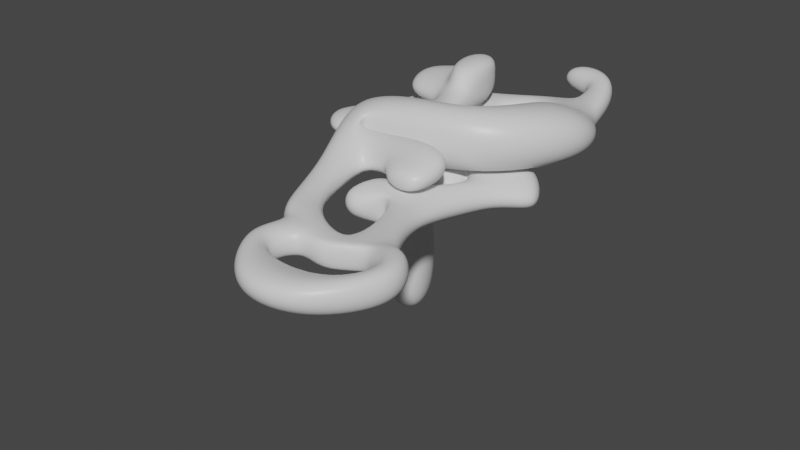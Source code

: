 # Source: cave.blend  (saved by Blender 2.93.21; exported with 4.5.12 LTS)
import bpy
from mathutils import Matrix  # noqa: F401  (used for matrix-valued properties, if any)

bpy.ops.wm.read_factory_settings(use_empty=True)
scene = bpy.context.scene
scene.name = 'Scene'

# ---- collections
col_collection = bpy.data.collections.new('Collection'); scene.collection.children.link(col_collection)

# ---- materials (node trees are filled in below, after node groups)
mat_material = bpy.data.materials.new('Material')
mat_material.alpha_threshold = 0.0
mat_material.use_transparent_shadow = False
mat_material.line_color = (0.0, 0.0, 0.0, 1.0)

# ---- material node trees
mat_material.use_nodes = True; mat_material.node_tree.nodes.clear()
_N = mat_material.node_tree.nodes; _L = mat_material.node_tree.links
n0 = _N.new('ShaderNodeOutputMaterial'); n0.name = 'Material Output'; n0.location = (300, 300)
n1 = _N.new('ShaderNodeBsdfPrincipled'); n1.name = 'Principled BSDF'; n1.location = (10, 300)
n1.distribution = 'GGX'
n1.subsurface_method = 'BURLEY'
n1.inputs[2].default_value = 0.4
n1.inputs[3].default_value = 1.45
n1.inputs[27].default_value = (0.0, 0.0, 0.0, 1.0)
n1.inputs[28].default_value = 1.0
_L.new(n1.outputs[0], n0.inputs[0])
n0.is_active_output = True

# ---- world
world_world = bpy.data.worlds.new('World'); scene.world = world_world
world_world.use_nodes = True; world_world.node_tree.nodes.clear()
_N = world_world.node_tree.nodes; _L = world_world.node_tree.links
n0 = _N.new('ShaderNodeOutputWorld'); n0.name = 'World Output'; n0.location = (300, 300)
n1 = _N.new('ShaderNodeBackground'); n1.name = 'Background'; n1.location = (10, 300)
n1.inputs[0].default_value = (0.05088, 0.05088, 0.05088, 1.0)
_L.new(n1.outputs[0], n0.inputs[0])
n0.is_active_output = True
world_world.color = (0.05088, 0.05088, 0.05088)
world_world.use_sun_shadow = False
world_world.sun_shadow_jitter_overblur = 0.0

# ---- meshes
me_cube = bpy.data.meshes.new('Cube')
me_cube.from_pydata([(-0.2034, 5.336, 1.126), (-0.2034, 5.336, -0.8743), (2.588, 0.3546, 1.634), (2.588, 0.3546, -0.3662), (-2.572, 6.296, 1.126), (-2.572, 6.296, -0.8743), (0.3563, -1.705, 1.634), (0.3563, -1.705, -0.3662), (1.692, 12.49, -1.145), (-0.561, 11.37, -1.145), (1.692, 12.49, 0.8551), (-0.561, 11.37, 0.8551), (-0.9098, 16.32, -0.9084), (-1.977, 14.03, -0.9084), (-0.9098, 16.32, 1.092), (-1.977, 14.03, 1.092), (-5.151, 15.82, -0.7098), (-5.151, 13.03, -0.7098), (-5.151, 15.82, 1.29), (-5.151, 13.03, 1.29), (-1.051, -3.216, -0.3662), (-1.051, -3.216, 1.634), (1.125, -1.534, 1.634), (1.125, -1.534, -0.3662), (-9.675, 16.78, -0.5145), (-11.58, 14.86, -0.5145), (-9.675, 16.78, 1.486), (-11.58, 14.86, 1.486), (-12.1, 19.26, -0.3337), (-14.48, 18.43, -0.3337), (-12.1, 19.26, 1.666), (-14.48, 18.43, 1.666), (-10.36, 22.9, -0.2706), (-12.1, 24.72, -0.2706), (-10.36, 22.9, 1.729), (-12.1, 24.72, 1.729), (-5.979, 23.59, 0.005953), (-7.054, 25.87, 0.005953), (-5.979, 23.59, 2.006), (-7.054, 25.87, 2.006), (-2.952, 25.27, 0.3439), (-2.517, 27.76, 0.3439), (-2.952, 25.27, 2.344), (-2.517, 27.76, 2.344), (-1.398, 22.67, 0.7582), (2.428, 23.92, 0.7582), (-1.398, 22.67, 2.758), (2.428, 23.92, 2.758), (-1.373, 20.2, 0.5143), (6.115, 19.35, 0.5143), (-1.385, 20.21, 5.434), (6.104, 19.37, 5.434), (-1.505, 13.27, 1.063), (1.749, 10.25, 1.063), (-1.517, 13.28, 5.983), (1.738, 10.26, 5.983), (-12.33, 12.55, 0.6118), (-9.072, 9.532, 0.6118), (-12.34, 12.56, 5.531), (-9.083, 9.546, 5.531), (-8.819, 5.572, 0.5002), (-6.378, 6.214, 0.5002), (-8.819, 5.572, 2.5), (-6.378, 6.214, 2.5), (-6.598, -0.9212, 0.1757), (-5.476, 1.34, 0.1757), (-6.598, -0.9212, 2.176), (-5.476, 1.34, 2.176), (-3.224, 5.155, 1.602), (-2.645, 7.723, 1.463), (-2.645, 7.723, -1.621), (-3.224, 5.155, -1.482), (-6.203, 6.857, 1.602), (-4.954, 9.043, 1.463), (-4.954, 9.043, -1.621), (-6.203, 6.857, -1.482), (5.045, 13.6, 1.037), (5.023, 13.63, -2.235), (1.047, 18.67, 1.333), (1.026, 18.69, -1.939), (-4.807, 4.059, -0.7353), (-4.807, 4.059, 0.8552), (-6.343, 4.937, -0.7353), (-6.343, 4.937, 0.8552), (-0.3519, 10.97, 0.8043), (-0.3519, 10.97, -2.922), (-6.266, 9.306, 1.174), (-6.266, 9.306, -2.552), (-1.929, 17.75, 1.183), (-1.968, 17.74, -0.9249), (-4.575, 17.34, 1.307), (-4.614, 17.33, -0.8011), (-4.712, 20.41, 1.183), (-4.724, 20.38, -0.9249), (-5.518, 17.86, 1.307), (-5.53, 17.82, -0.8011), (-8.612, 19.77, 1.183), (-8.602, 19.73, -0.9249), (-7.925, 17.18, 1.307), (-7.915, 17.14, -0.8011), (-14.76, 12.31, 1.486), (-14.76, 12.31, -0.5145), (-17.65, 15.77, 1.666), (-17.65, 15.77, -0.3337), (-9.693, 18.6, 1.991), (-9.693, 18.6, -0.009048), (-5.314, 19.3, 2.268), (-5.314, 19.3, 0.2675), (-1.743, 28.18, 2.601), (-1.663, 28.11, 0.2055), (1.613, 25.81, 2.84), (1.693, 25.75, 0.4442), (-1.169, 29.53, 3.599), (-1.111, 29.61, 1.203), (0.4134, 31.78, 3.781), (0.4711, 31.87, 1.385), (-4.976, 29.81, 3.599), (-4.953, 29.9, 1.203), (-4.368, 32.49, 3.781), (-4.346, 32.59, 1.385), (-5.398, 14.65, 3.974), (-5.375, 14.64, 2.031), (-7.628, 14.46, 3.851), (-7.605, 14.46, 1.907), (-5.518, 18.8, 3.969), (-5.495, 18.8, 2.026), (-7.748, 18.62, 3.845), (-7.725, 18.61, 1.902), (-6.069, 24.34, 4.66), (-6.016, 24.33, 2.002), (-9.323, 24.12, 4.524), (-9.271, 24.12, 1.866), (-12.54, 18.24, 4.475), (-12.48, 18.23, 1.817), (-13.06, 23.77, 4.451), (-13.01, 23.76, 1.793), (-5.6, 18.8, 5.948), (-8.855, 18.59, 5.812), (-6.122, 24.34, 5.924), (-9.376, 24.12, 5.788), (-7.881, 9.515, 4.35), (-7.873, 9.506, 1.221), (-6.16, 7.395, 2.422), (-6.16, 7.395, 1.15), (-4.04, 10.07, 4.559), (-4.04, 10.05, 1.43), (-4.131, 7.337, 3.425), (-4.131, 7.337, 1.359), (0.1184, 9.927, 4.559), (0.118, 9.916, 1.43), (0.02727, 7.198, 3.425), (0.02727, 7.198, 1.359), (-3.386, 5.925, 2.974), (-3.386, 5.925, 1.392), (-0.8103, 5.839, 2.974), (-0.8103, 5.839, 1.392), (-2.9, -2.451, -0.1856), (-4.749, -1.686, -0.004943), (-2.9, -2.451, 1.814), (-4.749, -1.686, 1.995), (-3.725, -5.261, -0.5256), (-6.15, -4.257, -0.2887), (-3.725, -5.261, 2.098), (-6.15, -4.257, 2.335), (-1.349, -5.212, -1.017), (-2.816, -9.319, -0.2887), (-1.349, -5.212, 1.607), (-2.816, -9.319, 2.335), (2.413, -4.423, -1.017), (2.565, -9.172, -0.2887), (2.413, -4.423, 1.607), (2.565, -9.172, 2.335), (3.825, -3.039, -0.5256), (6.432, -3.347, -0.2887), (3.825, -3.039, 2.098), (6.432, -3.347, 2.335), (2.211, -1.582, -0.5256), (4.439, -0.1934, -0.2887), (2.211, -1.582, 2.098), (4.439, -0.1934, 2.335), (-6.722, 15.68, -2.278), (-6.722, 13.16, -2.278), (-8.733, 16.64, -2.083), (-9.579, 14.99, -2.083), (-4.608, 17.27, -15.14), (-4.608, 8.474, -15.14), (-11.61, 20.62, -14.46), (-14.56, 14.84, -14.46)], [], [(0, 2, 6, 4), (7, 5, 4, 6), (5, 7, 3, 1), (1, 3, 2, 0), (0, 10, 8, 1), (9, 13, 15, 11), (70, 9, 11, 69), (5, 1, 71), (69, 11, 10), (15, 19, 18, 14), (8, 12, 13, 9), (11, 15, 14, 10), (12, 8, 77, 79), (18, 16, 91, 90), (17, 19, 86, 87), (12, 16, 17, 13), (23, 20, 21, 22), (3, 7, 20, 23), (6, 2, 22, 21), (25, 17, 181, 183), (25, 29, 103, 101), (18, 19, 27, 26), (16, 18, 26, 24), (19, 17, 25, 27), (30, 31, 35, 34), (25, 24, 28, 29), (26, 27, 31, 30), (24, 26, 30, 28), (35, 33, 37, 39), (28, 30, 34, 32), (31, 29, 33, 35), (29, 28, 32, 33), (37, 36, 40, 41), (33, 32, 36, 37), (34, 35, 39, 38), (34, 38, 106, 104), (42, 43, 47, 46), (38, 39, 43, 42), (36, 38, 42, 40), (39, 37, 41, 43), (47, 45, 49, 51), (40, 42, 46, 44), (47, 43, 108, 110), (41, 40, 44, 45), (51, 49, 53, 55), (45, 44, 48, 49), (46, 47, 51, 50), (44, 46, 50, 48), (56, 52, 121, 123), (49, 48, 52, 53), (50, 51, 55, 54), (48, 50, 54, 52), (59, 57, 141, 140), (55, 53, 57, 59), (53, 52, 56, 57), (54, 55, 59, 58), (62, 63, 67, 66), (57, 56, 60, 61), (58, 59, 63, 62), (56, 58, 62, 60), (60, 62, 66, 64), (63, 61, 65, 67), (61, 60, 64, 65), (156, 20, 7), (66, 67, 159), (7, 6, 67, 65), (159, 157, 64, 66), (4, 68, 0), (68, 69, 10, 0), (8, 9, 70), (1, 8, 70, 71), (5, 71, 68, 4), (71, 70, 74, 75), (75, 74, 73, 72), (69, 68, 72, 73), (68, 71, 80, 81), (70, 69, 73, 74), (76, 78, 79, 77), (8, 10, 76, 77), (10, 14, 78, 76), (14, 12, 79, 78), (81, 80, 82, 83), (71, 75, 82, 80), (72, 68, 81, 83), (75, 72, 83, 82), (85, 87, 86, 84), (13, 17, 87, 85), (15, 13, 85, 84), (19, 15, 84, 86), (91, 89, 93, 95), (16, 12, 89, 91), (12, 14, 88, 89), (14, 18, 90, 88), (93, 92, 96, 97), (90, 91, 95, 94), (88, 90, 94, 92), (89, 88, 92, 93), (96, 98, 99, 97), (95, 93, 97, 99), (94, 95, 99, 98), (92, 94, 98, 96), (100, 101, 103, 102), (29, 31, 102, 103), (27, 25, 101, 100), (31, 27, 100, 102), (105, 104, 106, 107), (38, 36, 107, 106), (36, 32, 105, 107), (32, 34, 104, 105), (110, 108, 112, 114), (45, 47, 110, 111), (41, 45, 111, 109), (43, 41, 109, 108), (113, 115, 119, 117), (108, 109, 113, 112), (109, 111, 115, 113), (111, 110, 114, 115), (116, 117, 119, 118), (115, 114, 118, 119), (114, 112, 116, 118), (112, 113, 117, 116), (122, 123, 127, 126), (58, 56, 123, 122), (52, 54, 120, 121), (54, 58, 122, 120), (124, 126, 137, 136), (120, 122, 126, 124), (121, 120, 124, 125), (123, 121, 125, 127), (129, 128, 130, 131), (125, 124, 128, 129), (127, 125, 129, 131), (126, 127, 133, 132), (132, 133, 135, 134), (130, 126, 132, 134), (127, 131, 135, 133), (131, 130, 134, 135), (136, 137, 139, 138), (128, 124, 136, 138), (126, 130, 139, 137), (130, 128, 138, 139), (141, 143, 147, 145), (63, 59, 140, 142), (57, 61, 143, 141), (61, 63, 142, 143), (146, 144, 148, 150), (140, 141, 145, 144), (142, 140, 144, 146), (143, 142, 146, 147), (148, 149, 151, 150), (146, 150, 154, 152), (145, 147, 151, 149), (144, 145, 149, 148), (153, 152, 154, 155), (150, 151, 155, 154), (151, 147, 153, 155), (147, 146, 152, 153), (21, 20, 156, 158), (158, 156, 160, 162), (158, 6, 21), (67, 6, 158, 159), (64, 157, 65), (157, 156, 7, 65), (161, 163, 167, 165), (157, 159, 163, 161), (159, 158, 162, 163), (156, 157, 161, 160), (166, 164, 168, 170), (163, 162, 166, 167), (162, 160, 164, 166), (160, 161, 165, 164), (168, 169, 173, 172), (164, 165, 169, 168), (165, 167, 171, 169), (167, 166, 170, 171), (173, 175, 179, 177), (169, 171, 175, 173), (171, 170, 174, 175), (170, 168, 172, 174), (175, 174, 178, 179), (174, 172, 176, 178), (172, 173, 177, 176), (177, 179, 2, 3), (176, 23, 22, 178), (2, 179, 178, 22), (3, 23, 176, 177), (180, 182, 186, 184), (17, 16, 180, 181), (16, 24, 182, 180), (24, 25, 183, 182), (185, 184, 186, 187), (181, 180, 184, 185), (183, 181, 185, 187), (182, 183, 187, 186)])
me_cube.polygons.foreach_set('use_smooth', [True] * 194)
_uv = me_cube.uv_layers.new(name='UVMap')
_uv.uv.foreach_set('vector', [0.6198, 0.2301, 0.6206, 0.136, 0.6696, 0.1249, 0.6458, 0.2634, 0.926, 0.6089, 0.926, 0.4771, 0.959, 0.479, 0.959, 0.6108, 0.2535, 0.3916, 0.2775, 0.5303, 0.2286, 0.5191, 0.2275, 0.4249, 0.8646, 0.7147, 0.8678, 0.635, 0.9008, 0.6329, 0.8976, 0.7126, 0.8976, 0.7126, 0.9008, 0.8325, 0.8678, 0.8347, 0.8646, 0.7147, 0.08842, 0.8814, 0.09269, 0.8378, 0.1257, 0.8378, 0.1215, 0.8814, 0.08105, 0.9421, 0.08842, 0.8814, 0.1215, 0.8814, 0.132, 0.9421, 0.7593, 0.7941, 0.7777, 0.7561, 0.7777, 0.8063, 0.6349, 0.2845, 0.5754, 0.3194, 0.5339, 0.3168, 0.5736, 0.3692, 0.6263, 0.3826, 0.6055, 0.4188, 0.5395, 0.3931, 0.4493, 0.7989, 0.4823, 0.7299, 0.5054, 0.7646, 0.4889, 0.8115, 0.5754, 0.3194, 0.5736, 0.3692, 0.5395, 0.3931, 0.5339, 0.3168, 0.4823, 0.7299, 0.4493, 0.7989, 0.3918, 0.7885, 0.4445, 0.6958, 0.3614, 0.9785, 0.3615, 0.9455, 0.3893, 0.9439, 0.3893, 0.9787, 0.9293, 0.8692, 0.9623, 0.8683, 0.9623, 0.9319, 0.9008, 0.9335, 0.4823, 0.7299, 0.5533, 0.73, 0.5596, 0.7713, 0.5054, 0.7646, 0.9314, 0.7886, 0.9315, 0.7522, 0.9645, 0.7522, 0.9644, 0.7886, 0.2286, 0.5191, 0.2775, 0.5303, 0.3101, 0.5404, 0.2651, 0.5342, 0.6696, 0.1249, 0.6206, 0.136, 0.6571, 0.121, 0.7022, 0.1149, 0.7053, 0.8897, 0.5994, 0.8897, 0.6246, 0.863, 0.6715, 0.8647, 0.3113, 0.1933, 0.3244, 0.1197, 0.3918, 0.1316, 0.3787, 0.2052, 0.6055, 0.4188, 0.6263, 0.3826, 0.7032, 0.4619, 0.6623, 0.4699, 0.7834, 0.0395, 0.7834, 0.00645, 0.8585, 0.003165, 0.8585, 0.03621, 0.6004, 0.9227, 0.5994, 0.8897, 0.7053, 0.8897, 0.7063, 0.9227, 0.6751, 0.5277, 0.716, 0.5355, 0.6301, 0.606, 0.6202, 0.5654, 0.3113, 0.1933, 0.2704, 0.1852, 0.2834, 0.1274, 0.3244, 0.1197, 0.6623, 0.4699, 0.7032, 0.4619, 0.716, 0.5355, 0.6751, 0.5277, 0.8585, 0.03621, 0.8585, 0.003165, 0.8997, 0.0, 0.8997, 0.03305, 0.9063, 0.001568, 0.9393, 0.0, 0.9386, 0.08297, 0.9056, 0.08453, 0.2765, 0.9857, 0.2435, 0.9852, 0.2435, 0.9235, 0.2765, 0.924, 0.9436, 0.1585, 0.9766, 0.1583, 0.9766, 0.2629, 0.9436, 0.263, 0.3244, 0.1197, 0.2834, 0.1274, 0.2286, 0.08961, 0.2385, 0.0491, 0.1568, 0.07408, 0.1602, 0.1157, 0.1031, 0.1164, 0.07642, 0.0844, 0.2385, 0.0491, 0.2286, 0.08961, 0.1602, 0.1157, 0.1568, 0.07408, 0.6202, 0.5654, 0.6301, 0.606, 0.5483, 0.5809, 0.5517, 0.5393, 0.6202, 0.5654, 0.5517, 0.5393, 0.5774, 0.4725, 0.6459, 0.4986, 0.4943, 0.5385, 0.4676, 0.5705, 0.4282, 0.475, 0.4933, 0.4887, 0.5517, 0.5393, 0.5483, 0.5809, 0.4676, 0.5705, 0.4943, 0.5385, 0.06609, 0.9968, 0.03324, 0.9933, 0.03324, 0.9426, 0.06609, 0.9461, 0.9056, 0.08453, 0.9386, 0.08297, 0.9364, 0.1573, 0.9034, 0.1588, 0.8248, 0.5028, 0.7918, 0.5048, 0.7834, 0.4335, 0.8646, 0.4289, 0.004185, 0.6555, 0.03713, 0.6581, 0.0402, 0.701, 0.007262, 0.6984, 0.4282, 0.475, 0.4676, 0.5705, 0.453, 0.5702, 0.4242, 0.5088, 0.07642, 0.0844, 0.1031, 0.1164, 0.1023, 0.1664, 0.03718, 0.18, 0.8646, 0.4289, 0.7834, 0.4335, 0.7834, 0.2786, 0.8646, 0.274, 0.03718, 0.18, 0.1023, 0.1664, 0.1223, 0.2021, 0.02192, 0.2758, 0.4933, 0.4887, 0.4282, 0.475, 0.4118, 0.3803, 0.512, 0.4542, 0.007262, 0.6984, 0.0402, 0.701, 0.08105, 0.745, 0.0, 0.7388, 0.3421, 0.2216, 0.1813, 0.3003, 0.2256, 0.2486, 0.2591, 0.2329, 0.02192, 0.2758, 0.1223, 0.2021, 0.1813, 0.3003, 0.1595, 0.3703, 0.512, 0.4542, 0.4118, 0.3803, 0.549, 0.2862, 0.5707, 0.3563, 0.0, 0.7388, 0.08105, 0.745, 0.08105, 0.8599, 0.0, 0.8537, 0.3248, 0.8073, 0.2435, 0.8073, 0.2535, 0.7874, 0.3052, 0.7874, 0.1623, 0.8378, 0.08105, 0.8346, 0.08105, 0.6555, 0.1623, 0.6586, 0.1595, 0.3703, 0.1813, 0.3003, 0.3421, 0.2216, 0.3204, 0.2916, 0.5707, 0.3563, 0.549, 0.2862, 0.7101, 0.3651, 0.7318, 0.4351, 0.7405, 0.305, 0.7003, 0.2941, 0.7277, 0.2168, 0.7624, 0.1936, 0.3204, 0.2916, 0.3421, 0.2216, 0.3493, 0.3504, 0.309, 0.3613, 0.7318, 0.4351, 0.7101, 0.3651, 0.7003, 0.2941, 0.7405, 0.305, 0.8646, 0.8543, 0.7834, 0.8577, 0.8298, 0.7411, 0.8629, 0.7398, 0.8629, 0.7398, 0.8298, 0.7411, 0.8316, 0.6342, 0.8646, 0.6329, 0.9839, 0.3559, 0.951, 0.3537, 0.951, 0.274, 0.9839, 0.2763, 0.309, 0.3613, 0.3493, 0.3504, 0.3708, 0.4618, 0.3361, 0.4386, 0.3304, 0.5142, 0.3101, 0.5404, 0.2775, 0.5303, 0.7624, 0.1936, 0.7277, 0.2168, 0.7423, 0.1674, 0.951, 0.3755, 0.9839, 0.3786, 0.9839, 0.4767, 0.951, 0.4736, 0.3614, 0.941, 0.3614, 0.9079, 0.3917, 0.9109, 0.3917, 0.9439, 0.7593, 0.8183, 0.7775, 0.8063, 0.7775, 0.8564, 0.6643, 0.2526, 0.6349, 0.2845, 0.5339, 0.3168, 0.6198, 0.2301, 0.4493, 0.7989, 0.4889, 0.8115, 0.5319, 0.8659, 0.4981, 0.911, 0.4493, 0.7989, 0.5319, 0.8659, 0.5478, 0.9064, 0.7593, 0.7152, 0.7788, 0.7052, 0.7788, 0.7561, 0.7593, 0.7482, 0.5478, 0.9064, 0.5319, 0.8659, 0.5663, 0.8386, 0.5922, 0.8712, 0.3614, 0.9424, 0.3614, 0.9789, 0.3105, 0.9752, 0.3105, 0.9387, 0.6349, 0.2845, 0.6643, 0.2526, 0.6929, 0.3015, 0.6571, 0.3225, 0.5973, 0.972, 0.5463, 0.972, 0.5587, 0.9455, 0.585, 0.9455, 0.9008, 0.9845, 0.9008, 0.9336, 0.9395, 0.9335, 0.9395, 0.9844, 0.05398, 0.8629, 0.05398, 0.9426, 0.0, 0.9395, 0.0, 0.8599, 0.5099, 0.9206, 0.543, 0.9204, 0.5463, 0.976, 0.4922, 0.976, 0.5339, 0.3168, 0.5395, 0.3931, 0.492, 0.4107, 0.4766, 0.3051, 0.929, 0.8574, 0.9288, 0.8243, 0.9684, 0.8065, 0.9684, 0.8606, 0.585, 0.9455, 0.5587, 0.9455, 0.5586, 0.9204, 0.5849, 0.9204, 0.5478, 0.9064, 0.5922, 0.8712, 0.5994, 0.9022, 0.5765, 0.9204, 0.6929, 0.3015, 0.6643, 0.2526, 0.6964, 0.2497, 0.7111, 0.275, 0.3614, 0.9424, 0.3105, 0.9387, 0.3251, 0.9079, 0.3513, 0.9098, 0.8646, 0.6108, 0.8646, 0.5125, 0.926, 0.5086, 0.926, 0.6069, 0.5054, 0.7646, 0.5596, 0.7713, 0.5869, 0.8311, 0.486, 0.8186, 0.4922, 0.9204, 0.4922, 0.9534, 0.4435, 0.9868, 0.4435, 0.9252, 0.6263, 0.3826, 0.5736, 0.3692, 0.5757, 0.3119, 0.6739, 0.337, 0.5403, 0.704, 0.496, 0.7039, 0.5345, 0.654, 0.5541, 0.6937, 0.5533, 0.73, 0.4823, 0.7299, 0.496, 0.7039, 0.5403, 0.704, 0.05412, 0.938, 0.05398, 0.905, 0.07661, 0.9033, 0.07661, 0.9382, 0.5395, 0.3931, 0.6055, 0.4188, 0.5834, 0.4381, 0.5422, 0.4221, 0.2405, 0.9013, 0.2056, 0.9014, 0.2058, 0.8373, 0.2406, 0.8375, 0.1159, 0.9975, 0.08108, 0.9968, 0.08105, 0.9818, 0.1159, 0.982, 0.5422, 0.4221, 0.5834, 0.4381, 0.5926, 0.4533, 0.5601, 0.4832, 0.2406, 0.948, 0.2058, 0.9486, 0.2056, 0.9014, 0.2405, 0.9013, 0.8664, 0.9519, 0.8664, 0.9945, 0.8316, 0.9936, 0.8316, 0.951, 0.5541, 0.6937, 0.5345, 0.654, 0.5994, 0.6549, 0.5947, 0.6989, 0.1159, 0.982, 0.08105, 0.9818, 0.08108, 0.9423, 0.1159, 0.9421, 0.5601, 0.4832, 0.5926, 0.4533, 0.6327, 0.4634, 0.6213, 0.5061, 0.3095, 0.9802, 0.2765, 0.9824, 0.2765, 0.9257, 0.3095, 0.9235, 0.2056, 0.9487, 0.2387, 0.9486, 0.2387, 0.9999, 0.2056, 1.0, 0.7063, 0.9227, 0.7053, 0.8897, 0.7584, 0.8882, 0.7593, 0.9213, 0.716, 0.5355, 0.7032, 0.4619, 0.7705, 0.4501, 0.7834, 0.5236, 0.959, 0.5574, 0.992, 0.5594, 0.992, 0.6321, 0.959, 0.63, 0.705, 0.9929, 0.672, 0.995, 0.672, 0.9247, 0.705, 0.9227, 0.1602, 0.1157, 0.2286, 0.08961, 0.2545, 0.1565, 0.1861, 0.1826, 0.639, 0.9227, 0.672, 0.9246, 0.672, 0.9955, 0.639, 0.9936, 0.4242, 0.5088, 0.453, 0.5702, 0.4331, 0.5852, 0.3918, 0.6045, 0.7918, 0.5048, 0.8248, 0.5028, 0.828, 0.533, 0.7884, 0.5344, 0.07642, 0.0844, 0.03718, 0.18, 0.0326, 0.1477, 0.06121, 0.08631, 0.9034, 0.1588, 0.9364, 0.1573, 0.9393, 0.1711, 0.8997, 0.1716, 0.04116, 0.06924, 0.0, 0.04997, 0.06309, 0.0, 0.09384, 0.03349, 0.1565, 0.8547, 0.1565, 0.8943, 0.132, 0.8773, 0.1344, 0.8378, 0.06121, 0.08631, 0.0326, 0.1477, 0.0, 0.04997, 0.04116, 0.06924, 0.7884, 0.5344, 0.828, 0.533, 0.8494, 0.6291, 0.8099, 0.6329, 0.1555, 0.9867, 0.1159, 0.9876, 0.1159, 0.943, 0.1555, 0.9421, 0.959, 0.4771, 0.9986, 0.4781, 0.9986, 0.5574, 0.959, 0.557, 0.3918, 0.6045, 0.4331, 0.5852, 0.4853, 0.6206, 0.4544, 0.654, 0.5994, 0.9237, 0.639, 0.9227, 0.639, 0.9861, 0.5994, 0.9865, 0.7371, 0.9913, 0.705, 0.9914, 0.705, 0.9228, 0.7371, 0.9227, 0.2435, 0.8341, 0.1623, 0.8373, 0.1806, 0.7593, 0.2127, 0.7583, 0.1623, 0.6587, 0.2435, 0.6555, 0.2132, 0.7215, 0.1811, 0.7225, 0.2435, 0.6555, 0.2435, 0.8341, 0.2127, 0.7583, 0.2132, 0.7215, 0.0004983, 0.9964, 0.0, 0.9595, 0.03324, 0.9426, 0.03323, 0.9964, 0.9762, 0.1477, 0.9393, 0.1497, 0.9393, 0.08109, 0.9762, 0.07903, 0.3897, 0.8146, 0.3576, 0.8146, 0.3575, 0.7462, 0.3896, 0.7462, 0.2591, 0.2329, 0.2256, 0.2486, 0.1932, 0.1881, 0.2266, 0.1724, 0.3083, 0.9225, 0.2644, 0.9235, 0.2644, 0.8698, 0.3083, 0.8688, 0.3896, 0.7462, 0.3575, 0.7462, 0.3458, 0.6556, 0.3897, 0.6555, 0.2266, 0.1724, 0.1932, 0.1881, 0.1551, 0.1045, 0.2035, 0.08082, 0.9511, 0.0, 0.9832, 0.0001926, 0.9832, 0.07894, 0.9393, 0.07903, 0.9436, 0.263, 0.8997, 0.263, 0.8997, 0.1716, 0.9436, 0.1717, 0.3277, 0.9079, 0.3105, 0.8146, 0.3897, 0.8162, 0.3897, 0.9079, 0.2266, 0.1724, 0.2035, 0.08082, 0.2599, 0.05514, 0.2979, 0.1387, 0.3083, 0.8688, 0.2644, 0.8698, 0.2631, 0.8082, 0.307, 0.8073, 0.8855, 0.951, 0.8316, 0.9495, 0.8316, 0.8577, 0.8855, 0.8592, 0.3458, 0.6556, 0.3575, 0.7462, 0.3248, 0.7464, 0.3249, 0.6557, 0.9623, 0.9596, 0.9719, 0.8688, 0.9928, 0.8683, 0.9951, 0.9596, 0.2644, 0.8698, 0.2644, 0.9235, 0.2435, 0.9235, 0.2435, 0.8698, 0.3035, 0.3018, 0.2963, 0.3461, 0.2678, 0.3636, 0.2441, 0.3254, 0.7003, 0.2941, 0.7101, 0.3651, 0.6937, 0.3543, 0.6875, 0.3091, 0.3204, 0.2916, 0.309, 0.3613, 0.2963, 0.3461, 0.3035, 0.3018, 0.951, 0.3537, 0.9839, 0.3559, 0.9813, 0.3755, 0.9603, 0.3741, 0.6584, 0.2919, 0.6341, 0.3306, 0.5757, 0.2943, 0.6, 0.2556, 0.3052, 0.7874, 0.2535, 0.7874, 0.2569, 0.7243, 0.3086, 0.7242, 0.6875, 0.3091, 0.6937, 0.3543, 0.6341, 0.3306, 0.6584, 0.2919, 0.9623, 0.9972, 0.9623, 0.9762, 0.9958, 0.9596, 0.9958, 0.9938, 0.3918, 0.9204, 0.4435, 0.9219, 0.4435, 0.9668, 0.4093, 0.9659, 0.6584, 0.2919, 0.6, 0.2556, 0.6234, 0.2429, 0.6596, 0.2654, 0.2441, 0.3254, 0.2678, 0.3636, 0.2093, 0.3998, 0.1857, 0.3616, 0.3086, 0.7242, 0.2569, 0.7243, 0.2567, 0.6556, 0.3084, 0.6555, 0.1581, 0.9368, 0.132, 0.9368, 0.132, 0.8943, 0.1581, 0.8943, 0.4093, 0.9659, 0.4435, 0.9668, 0.4423, 0.9901, 0.4161, 0.9894, 0.2093, 0.3998, 0.2678, 0.3636, 0.2687, 0.39, 0.2325, 0.4124, 0.7825, 0.8564, 0.7825, 0.8905, 0.7593, 0.8829, 0.7593, 0.8568, 0.9645, 0.7522, 0.9315, 0.7522, 0.9344, 0.7219, 0.9675, 0.7219, 0.9122, 0.424, 0.9453, 0.424, 0.9509, 0.4712, 0.9075, 0.4712, 0.7222, 0.1411, 0.6696, 0.1249, 0.7022, 0.1149, 0.7277, 0.2168, 0.6696, 0.1249, 0.7222, 0.1411, 0.7423, 0.1674, 0.3708, 0.4618, 0.3506, 0.488, 0.3361, 0.4386, 0.3506, 0.488, 0.3304, 0.5142, 0.2775, 0.5303, 0.3361, 0.4386, 0.1623, 0.8805, 0.2056, 0.88, 0.2056, 0.9629, 0.1623, 0.9633, 0.1662, 0.8376, 0.1992, 0.8373, 0.2056, 0.88, 0.1623, 0.8805, 0.7423, 0.1674, 0.7222, 0.1411, 0.7571, 0.1078, 0.7834, 0.1422, 0.3304, 0.5142, 0.3506, 0.488, 0.3918, 0.5133, 0.3652, 0.5477, 0.8266, 0.9228, 0.7834, 0.9193, 0.7884, 0.8577, 0.8316, 0.8612, 0.7834, 0.1422, 0.7571, 0.1078, 0.7229, 0.08875, 0.7774, 0.04229, 0.8316, 0.9625, 0.7884, 0.9591, 0.7834, 0.9193, 0.8266, 0.9228, 0.3652, 0.5477, 0.3918, 0.5133, 0.3857, 0.6133, 0.3307, 0.5666, 0.2703, 0.5862, 0.3073, 0.6555, 0.204, 0.6038, 0.2388, 0.578, 0.3307, 0.5666, 0.3857, 0.6133, 0.3073, 0.6555, 0.2703, 0.5862, 0.9288, 0.6329, 0.9721, 0.6329, 0.9721, 0.7219, 0.9288, 0.7219, 0.7774, 0.04229, 0.7229, 0.08875, 0.6625, 0.069, 0.6991, 0.0, 0.9075, 0.374, 0.9509, 0.374, 0.951, 0.424, 0.9076, 0.424, 0.9076, 0.274, 0.951, 0.274, 0.9509, 0.374, 0.9075, 0.374, 0.6991, 0.0, 0.6625, 0.069, 0.6307, 0.07732, 0.5958, 0.05148, 0.7593, 0.6974, 0.7593, 0.654, 0.7825, 0.6618, 0.7825, 0.7052, 0.5958, 0.05148, 0.6307, 0.07732, 0.6418, 0.1115, 0.5983, 0.1131, 0.08031, 0.8599, 0.08031, 0.9033, 0.05398, 0.9033, 0.05398, 0.86, 0.2388, 0.578, 0.204, 0.6038, 0.2066, 0.5422, 0.2499, 0.5438, 0.8972, 0.9522, 0.8972, 0.9956, 0.8664, 0.984, 0.8664, 0.951, 0.9288, 0.8065, 0.9314, 0.7886, 0.9644, 0.7886, 0.9721, 0.8065, 0.6206, 0.136, 0.5983, 0.1131, 0.6418, 0.1115, 0.6571, 0.121, 0.2286, 0.5191, 0.2651, 0.5342, 0.2499, 0.5438, 0.2066, 0.5422, 0.8094, 0.06542, 0.843, 0.06213, 0.8581, 0.2707, 0.8244, 0.274, 0.8659, 0.274, 0.9075, 0.2742, 0.9062, 0.3, 0.8646, 0.2999, 0.7834, 0.0395, 0.8585, 0.03621, 0.843, 0.06213, 0.8094, 0.06542, 0.9009, 0.6338, 0.9288, 0.6329, 0.9283, 0.6593, 0.9008, 0.6599, 0.7371, 0.9227, 0.7743, 0.9417, 0.7733, 0.9785, 0.7426, 0.9785, 0.8646, 0.2999, 0.9062, 0.3, 0.9075, 0.5086, 0.8659, 0.5084, 0.6715, 0.8647, 0.6246, 0.863, 0.6334, 0.654, 0.6803, 0.6558, 0.9008, 0.6599, 0.9283, 0.6593, 0.9288, 0.8677, 0.9012, 0.8683])
me_cube.materials.append(mat_material)
me_cube.use_remesh_preserve_volume = False
me_cube.use_remesh_preserve_attributes = False
me_cube.use_mirror_vertex_groups = False
me_cube.update()

# ---- objects
ob_cave = bpy.data.objects.new('Cave', me_cube)

# ---- transforms, parenting, visibility, modifiers, constraints
ob_cave.location = (0.0, 0.0, 1.0)
ob_cave.scale = (2.0, 2.0, 2.0)
ob_cave.lock_rotations_4d = False
ob_cave.empty_display_type = 'ARROWS'
ob_cave.lineart.crease_threshold = 0.0
_m = ob_cave.modifiers.new('Subdivision', 'SUBSURF')
_m.levels = 4
_m.render_levels = 4
_m.show_only_control_edges = False
_m = ob_cave.modifiers.new('Displace', 'DISPLACE')
_m.strength = 2.5
_m.direction = 'X'
_m = ob_cave.modifiers.new('Displace.002', 'DISPLACE')
_m.strength = 2.5
_m.direction = 'Y'
_m = ob_cave.modifiers.new('Displace.001', 'DISPLACE')
_m.strength = -1.2
_m.direction = 'X'
_m = ob_cave.modifiers.new('Displace.003', 'DISPLACE')
_m.strength = -1.2
_m.direction = 'Y'
_m = ob_cave.modifiers.new('Displace.004', 'DISPLACE')
_m.strength = 0.4
_m.direction = 'Z'
_m = ob_cave.modifiers.new('Decimate', 'DECIMATE')
_m.ratio = 0.4083

# ---- collection membership
col_collection.objects.link(ob_cave)

# ---- scene / render settings (as saved in the file)
scene.frame_start = 1; scene.frame_end = 250; scene.frame_set(1)
scene.render.engine = 'BLENDER_EEVEE_NEXT'
scene.cycles.use_denoising = False
scene.cycles.samples = 128
scene.cycles.sampling_pattern = 'TABULATED_SOBOL'
scene.cycles.use_adaptive_sampling = False
scene.cycles.use_light_tree = False
scene.view_settings.view_transform = 'Filmic'
bpy.context.view_layer.update()

# ---- added for rendering (the .blend has no active camera and no usable light): camera, sun
cam_auto = bpy.data.cameras.new('AutoCamera')
cam_auto.lens = 50.0
cam_auto.sensor_width = 36.0
cam_auto.clip_end = 1660.84
ob_auto_camera = bpy.data.objects.new('AutoCamera', cam_auto)
scene.collection.objects.link(ob_auto_camera)
ob_auto_camera.location = (83.9593, -90.3172, 68.6698)
ob_auto_camera.rotation_euler = (1.09748, -7.21219e-08, 0.694738)
scene.camera = ob_auto_camera
light_auto_sun = bpy.data.lights.new('AutoSun', 'SUN')
light_auto_sun.energy = 3.0
light_auto_sun.angle = 0.0523599
ob_auto_sun = bpy.data.objects.new('AutoSun', light_auto_sun)
scene.collection.objects.link(ob_auto_sun)
ob_auto_sun.rotation_euler = (0.872665, 0.174533, 0.523599)
bpy.context.view_layer.update()
